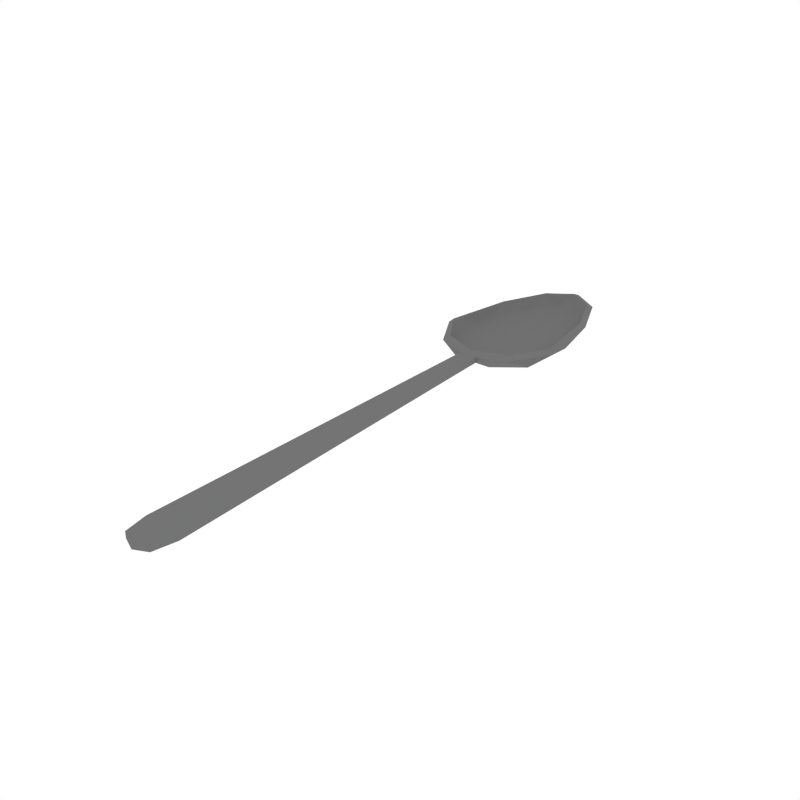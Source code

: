 # Source: Spoon.blend  (saved by Blender 2.79.0; exported with 4.5.12 LTS)
import bpy
from mathutils import Matrix  # noqa: F401  (used for matrix-valued properties, if any)

bpy.ops.wm.read_factory_settings(use_empty=True)
scene = bpy.context.scene
scene.name = 'Scene'

# ---- collections
col_collection_1 = bpy.data.collections.new('Collection 1'); scene.collection.children.link(col_collection_1)

# ---- materials (node trees are filled in below, after node groups)
mat_lightmetal = bpy.data.materials.new('LightMetal')
mat_lightmetal.alpha_threshold = 0.0
mat_lightmetal.diffuse_color = (0.1734, 0.1734, 0.1734, 1.0)
mat_lightmetal.roughness = 0.5

# ---- node groups
ng_auto_smooth = bpy.data.node_groups.new('Auto Smooth', 'GeometryNodeTree')
_s = ng_auto_smooth.interface.new_socket(name='Geometry', in_out='OUTPUT', socket_type='NodeSocketGeometry')
_s = ng_auto_smooth.interface.new_socket(name='Geometry', in_out='INPUT', socket_type='NodeSocketGeometry')
_s = ng_auto_smooth.interface.new_socket(name='Angle', in_out='INPUT', socket_type='NodeSocketFloat')
_s.subtype = 'ANGLE'
_s.min_value = 0.0
_s.max_value = 3.142
ng_auto_smooth.is_modifier = True
_N = ng_auto_smooth.nodes; _L = ng_auto_smooth.links
n0 = _N.new('NodeGroupOutput'); n0.name = 'Group Output'; n0.location = (480, -100)
n1 = _N.new('NodeGroupInput'); n1.name = 'Group Input'; n1.location = (-420, -300)
n2 = _N.new('NodeGroupInput'); n2.name = 'Group Input.001'; n2.location = (-60, -100)
n3 = _N.new('GeometryNodeSetShadeSmooth'); n3.name = 'Set Shade Smooth'; n3.location = (120, -100)
n3.domain = 'EDGE'
n4 = _N.new('GeometryNodeSetShadeSmooth'); n4.name = 'Set Shade Smooth.001'; n4.location = (300, -100)
n5 = _N.new('GeometryNodeInputMeshEdgeAngle'); n5.name = 'Edge Angle'; n5.location = (-420, -220)
n6 = _N.new('GeometryNodeInputEdgeSmooth'); n6.name = 'Is Edge Smooth'; n6.location = (-60, -160)
n7 = _N.new('GeometryNodeInputShadeSmooth'); n7.name = 'Is Face Smooth'; n7.location = (-240, -340)
n8 = _N.new('FunctionNodeBooleanMath'); n8.name = 'Boolean Math'; n8.location = (-60, -220)
n9 = _N.new('FunctionNodeCompare'); n9.name = 'Compare'; n9.location = (-240, -180)
n9.operation = 'LESS_EQUAL'
_L.new(n5.outputs[0], n9.inputs[0])
_L.new(n4.outputs[0], n0.inputs[0])
_L.new(n1.outputs[1], n9.inputs[1])
_L.new(n9.outputs[0], n8.inputs[0])
_L.new(n7.outputs[0], n8.inputs[1])
_L.new(n2.outputs[0], n3.inputs[0])
_L.new(n6.outputs[0], n3.inputs[1])
_L.new(n3.outputs[0], n4.inputs[0])
_L.new(n8.outputs[0], n3.inputs[2])
n0.is_active_output = True

# ---- material node trees

# ---- world
world_world = bpy.data.worlds.new('World'); scene.world = world_world
world_world.color = (1.0, 1.0, 1.0)
world_world.use_sun_shadow = False
world_world.sun_shadow_jitter_overblur = 0.0
world_world.cycles.sampling_method = 'NONE'
world_world.cycles.sample_map_resolution = 256

# ---- meshes
me_plane_013 = bpy.data.meshes.new('Plane.013')
me_plane_013.from_pydata([(-0.01241, -0.1381, 0.0007309), (0.01241, -0.1381, 0.0007309), (-0.005764, 0.1176, 0.003551), (0.005764, 0.1176, 0.003551), (-0.009222, -0.1535, 0.0007309), (0.009222, -0.1535, 0.0007309), (0.0003868, -0.1578, 0.0007309), (-5.127e-08, 0.1176, 0.003551), (-5.127e-08, -0.1381, 0.0007309), (-0.005764, 0.1177, -0.0007309), (-0.01241, -0.1381, -0.003551), (0.01241, -0.1381, -0.003551), (0.005764, 0.1177, -0.0007309), (0.009222, -0.1535, -0.003551), (-0.009222, -0.1535, -0.003551), (-5.127e-08, -0.1381, -0.003551), (-5.127e-08, 0.1177, -0.0007309), (0.0003868, -0.1577, -0.003551), (-0.01301, 0.1179, -0.003364), (0.03283, 0.1336, -0.003364), (0.02497, 0.215, -0.003364), (-0.009054, 0.2373, -0.003364), (-0.03613, 0.1765, -0.003364), (-0.000168, 0.176, -0.01173), (-0.04255, 0.1485, 0.003402), (-0.03481, 0.2, 0.003402), (-8.278e-05, 0.11, 0.003402), (-0.02688, 0.1214, 0.003402), (0.04192, 0.1485, 0.003402), (0.02668, 0.1205, 0.003402), (0.01967, 0.2344, 0.003402), (0.03478, 0.2, 0.003402), (-0.01941, 0.2344, 0.003402), (0.0001339, 0.2476, 0.003402), (-0.03176, 0.1353, -0.004552), (0.01185, 0.12, -0.004552), (0.03406, 0.1766, -0.004552), (0.008873, 0.2344, -0.004552), (-0.0236, 0.2132, -0.004552), (-0.007735, 0.1353, -0.009467), (-0.02054, 0.1782, -0.009467), (0.01857, 0.1485, -0.009467), (0.01555, 0.2, -0.009467), (-0.005521, 0.2132, -0.009467), (-0.01216, 0.1231, -0.0006292), (0.03026, 0.1369, -0.000513), (0.02244, 0.212, -0.0003125), (-0.007924, 0.2328, -0.0002522), (-0.03308, 0.1754, -0.0003143), (-0.0001585, 0.1759, -0.007365), (-0.03932, 0.1496, 0.006238), (-0.03155, 0.1975, 0.005818), (-0.0001386, 0.1159, 0.005627), (-0.02487, 0.1267, 0.005364), (0.03863, 0.1494, 0.006197), (0.02488, 0.1259, 0.00546), (0.01745, 0.23, 0.005888), (0.03143, 0.1978, 0.005813), (-0.01704, 0.2301, 0.005844), (4.231e-05, 0.242, 0.005985), (-0.02948, 0.1383, -0.001333), (0.01114, 0.1246, -0.001346), (0.03132, 0.1758, -0.001198), (0.007868, 0.2304, -0.001135), (-0.02135, 0.2106, -0.001191), (-0.007426, 0.1372, -0.005277), (-0.01947, 0.1779, -0.005245), (0.01773, 0.1494, -0.00523), (0.0146, 0.1989, -0.005265), (-0.00514, 0.2116, -0.005236)], [], [(8, 0, 4, 6), (8, 1, 3, 7), (1, 8, 6, 5), (0, 8, 7, 2), (15, 17, 14, 10), (15, 16, 12, 11), (11, 13, 17, 15), (10, 9, 16, 15), (0, 10, 14, 4), (6, 17, 13, 5), (2, 9, 10, 0), (4, 14, 17, 6), (1, 11, 12, 3), (5, 13, 11, 1), (18, 34, 39), (19, 35, 41), (20, 36, 42), (21, 37, 43), (22, 38, 40), (40, 43, 23), (40, 38, 43), (38, 21, 43), (43, 42, 23), (43, 37, 42), (37, 20, 42), (42, 41, 23), (42, 36, 41), (36, 19, 41), (41, 39, 23), (41, 35, 39), (35, 18, 39), (39, 40, 23), (39, 34, 40), (34, 22, 40), (25, 38, 22), (25, 32, 38), (32, 21, 38), (33, 37, 21), (33, 30, 37), (30, 20, 37), (31, 36, 20), (31, 28, 36), (28, 19, 36), (29, 35, 19), (29, 26, 35), (26, 18, 35), (27, 34, 18), (27, 24, 34), (24, 22, 34), (32, 33, 21), (30, 31, 20), (28, 29, 19), (26, 27, 18), (24, 25, 22), (44, 65, 60), (45, 67, 61), (46, 68, 62), (47, 69, 63), (48, 66, 64), (66, 49, 69), (66, 69, 64), (64, 69, 47), (69, 49, 68), (69, 68, 63), (63, 68, 46), (68, 49, 67), (68, 67, 62), (62, 67, 45), (67, 49, 65), (67, 65, 61), (61, 65, 44), (65, 49, 66), (65, 66, 60), (60, 66, 48), (51, 48, 64), (51, 64, 58), (58, 64, 47), (59, 47, 63), (59, 63, 56), (56, 63, 46), (57, 46, 62), (57, 62, 54), (54, 62, 45), (55, 45, 61), (55, 61, 52), (52, 61, 44), (53, 44, 60), (53, 60, 50), (50, 60, 48), (58, 47, 59), (56, 46, 57), (54, 45, 55), (52, 44, 53), (50, 48, 51), (32, 25, 51, 58), (30, 33, 59, 56), (28, 31, 57, 54), (26, 29, 55, 52), (24, 27, 53, 50), (33, 32, 58, 59), (31, 30, 56, 57), (29, 28, 54, 55), (27, 26, 52, 53), (25, 24, 50, 51)])
me_plane_013.polygons.foreach_set('use_smooth', [True] * 104)
me_plane_013.materials.append(mat_lightmetal)
me_plane_013.use_remesh_preserve_volume = False
me_plane_013.use_remesh_preserve_attributes = False
me_plane_013.use_mirror_vertex_groups = False
me_plane_013.update()

# ---- objects
ob_spoon = bpy.data.objects.new('Spoon', me_plane_013)

# ---- transforms, parenting, visibility, modifiers, constraints
ob_spoon.location = (0.0, 0.0, 0.0)
ob_spoon.lineart.crease_threshold = 0.0
_m = ob_spoon.modifiers.new('Auto Smooth', 'NODES')
_m.node_group = ng_auto_smooth
_gi = [s.identifier for s in ng_auto_smooth.interface.items_tree if s.item_type == 'SOCKET' and s.in_out == 'INPUT']
_m[_gi[1]] = 0.8517  # Angle

# ---- collection membership
col_collection_1.objects.link(ob_spoon)

# ---- scene / render settings (as saved in the file)
scene.frame_start = 1; scene.frame_end = 250; scene.frame_set(0)
scene.render.engine = 'CYCLES'
scene.render.resolution_x = 1000
scene.render.resolution_y = 1000
scene.render.dither_intensity = 0.0
scene.cycles.samples = 200
scene.cycles.sampling_pattern = 'TABULATED_SOBOL'
scene.cycles.light_sampling_threshold = 0.0
scene.cycles.use_adaptive_sampling = False
scene.cycles.use_light_tree = False
scene.cycles.caustics_reflective = False
scene.cycles.caustics_refractive = False
scene.cycles.blur_glossy = 0.0
scene.cycles.max_bounces = 2
scene.cycles.pixel_filter_type = 'GAUSSIAN'
scene.cycles.sample_clamp_indirect = 0.0
scene.view_settings.view_transform = 'Standard'
bpy.context.view_layer.update()

# ---- added for rendering (the .blend has no active camera): camera
cam_auto = bpy.data.cameras.new('AutoCamera')
cam_auto.lens = 50.0
cam_auto.sensor_width = 36.0
cam_auto.clip_end = 1000.0
ob_auto_camera = bpy.data.objects.new('AutoCamera', cam_auto)
scene.collection.objects.link(ob_auto_camera)
ob_auto_camera.location = (0.383164, -0.415276, 0.304039)
ob_auto_camera.rotation_euler = (1.09748, -7.21219e-08, 0.694738)
scene.camera = ob_auto_camera
bpy.context.view_layer.update()
